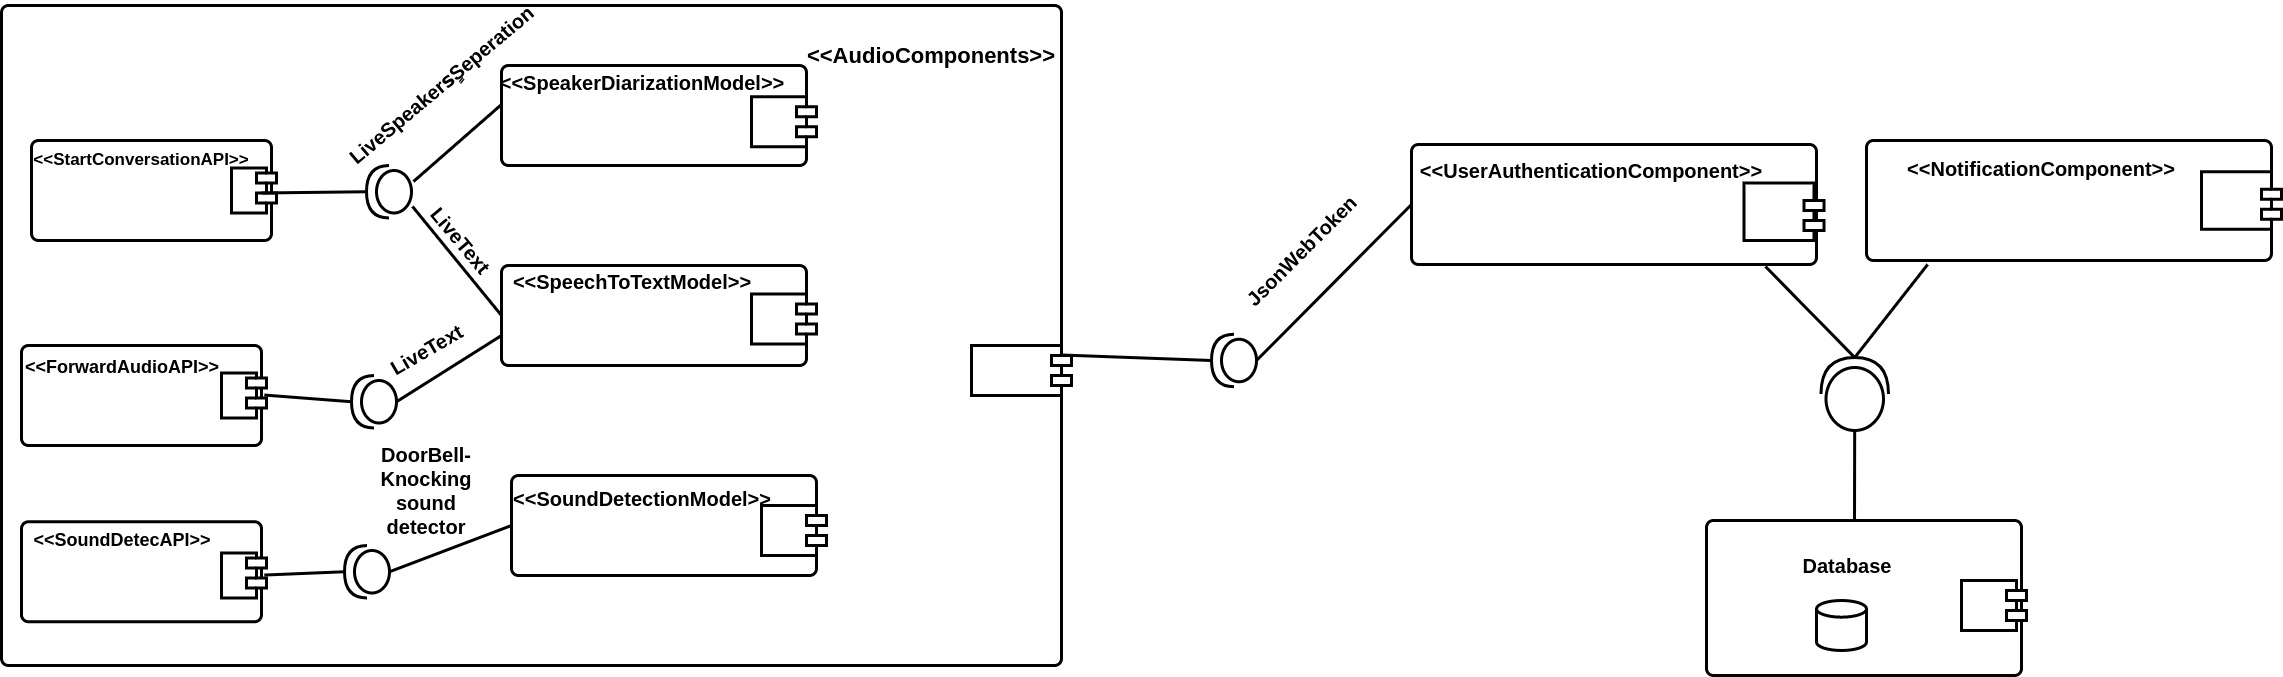

The diagram above was exported from draw.io. Its source (the exported page's mxGraphModel, read from the mxfile embedded in the PNG):
<mxGraphModel dx="1736" dy="800" grid="1" gridSize="10" guides="1" tooltips="1" connect="1" arrows="1" fold="1" page="1" pageScale="1" pageWidth="850" pageHeight="1100" math="0" shadow="0">
  <root>
    <mxCell id="0" />
    <mxCell id="1" parent="0" />
    <mxCell id="CW-s3LrpK23p3dB2-ROB-73" value="" style="rounded=1;whiteSpace=wrap;html=1;absoluteArcSize=1;arcSize=14;strokeWidth=3;fontSize=15;" vertex="1" parent="1">
      <mxGeometry x="60" y="180" width="1060" height="660" as="geometry" />
    </mxCell>
    <mxCell id="CW-s3LrpK23p3dB2-ROB-13" value="" style="rounded=1;whiteSpace=wrap;html=1;absoluteArcSize=1;arcSize=14;strokeWidth=3;" vertex="1" parent="1">
      <mxGeometry x="560" y="240" width="305" height="100" as="geometry" />
    </mxCell>
    <mxCell id="CW-s3LrpK23p3dB2-ROB-14" value="" style="shape=module;align=left;spacingLeft=20;align=center;verticalAlign=top;rotation=-180;strokeWidth=3;" vertex="1" parent="1">
      <mxGeometry x="810" y="271.25" width="65" height="50" as="geometry" />
    </mxCell>
    <mxCell id="CW-s3LrpK23p3dB2-ROB-15" value="&lt;b&gt;&lt;font style=&quot;font-size: 20px;&quot;&gt;&amp;lt;&amp;lt;SpeakerDiarizationModel&amp;gt;&amp;gt;&lt;/font&gt;&lt;/b&gt;" style="text;html=1;strokeColor=none;fillColor=none;align=center;verticalAlign=middle;whiteSpace=wrap;rounded=0;strokeWidth=3;" vertex="1" parent="1">
      <mxGeometry x="670" y="244" width="62" height="25" as="geometry" />
    </mxCell>
    <mxCell id="CW-s3LrpK23p3dB2-ROB-16" value="" style="rounded=1;whiteSpace=wrap;html=1;absoluteArcSize=1;arcSize=14;strokeWidth=3;" vertex="1" parent="1">
      <mxGeometry x="560" y="440" width="305" height="100" as="geometry" />
    </mxCell>
    <mxCell id="CW-s3LrpK23p3dB2-ROB-17" value="" style="shape=module;align=left;spacingLeft=20;align=center;verticalAlign=top;rotation=-180;strokeWidth=3;" vertex="1" parent="1">
      <mxGeometry x="810" y="468.5" width="65" height="50" as="geometry" />
    </mxCell>
    <mxCell id="CW-s3LrpK23p3dB2-ROB-18" value="&lt;b&gt;&lt;font style=&quot;font-size: 20px;&quot;&gt;&amp;lt;&amp;lt;SpeechToTextModel&amp;gt;&amp;gt;&lt;/font&gt;&lt;/b&gt;" style="text;html=1;strokeColor=none;fillColor=none;align=center;verticalAlign=middle;whiteSpace=wrap;rounded=0;strokeWidth=3;" vertex="1" parent="1">
      <mxGeometry x="660" y="443.5" width="62" height="25" as="geometry" />
    </mxCell>
    <mxCell id="CW-s3LrpK23p3dB2-ROB-19" value="" style="rounded=1;whiteSpace=wrap;html=1;absoluteArcSize=1;arcSize=14;strokeWidth=3;" vertex="1" parent="1">
      <mxGeometry x="90" y="315" width="240" height="100" as="geometry" />
    </mxCell>
    <mxCell id="CW-s3LrpK23p3dB2-ROB-20" value="" style="shape=module;align=left;spacingLeft=20;align=center;verticalAlign=top;rotation=-180;strokeWidth=3;" vertex="1" parent="1">
      <mxGeometry x="290" y="342.5" width="45" height="45" as="geometry" />
    </mxCell>
    <mxCell id="CW-s3LrpK23p3dB2-ROB-21" value="&lt;b&gt;&lt;font style=&quot;font-size: 17px;&quot;&gt;&amp;lt;&amp;lt;StartConversationAPI&amp;gt;&amp;gt;&lt;/font&gt;&lt;/b&gt;" style="text;html=1;strokeColor=none;fillColor=none;align=center;verticalAlign=middle;whiteSpace=wrap;rounded=0;strokeWidth=3;" vertex="1" parent="1">
      <mxGeometry x="149" y="320" width="102" height="30" as="geometry" />
    </mxCell>
    <mxCell id="CW-s3LrpK23p3dB2-ROB-34" value="" style="shape=providedRequiredInterface;html=1;verticalLabelPosition=bottom;sketch=0;fontSize=15;strokeWidth=3;rotation=-180;" vertex="1" parent="1">
      <mxGeometry x="425" y="340" width="45" height="52.5" as="geometry" />
    </mxCell>
    <mxCell id="CW-s3LrpK23p3dB2-ROB-41" value="" style="endArrow=none;html=1;rounded=0;fontSize=15;entryX=0;entryY=0.39;entryDx=0;entryDy=0;entryPerimeter=0;exitX=-0.044;exitY=0.695;exitDx=0;exitDy=0;exitPerimeter=0;strokeWidth=3;" edge="1" parent="1" source="CW-s3LrpK23p3dB2-ROB-34" target="CW-s3LrpK23p3dB2-ROB-13">
      <mxGeometry relative="1" as="geometry">
        <mxPoint x="367.5" y="305" as="sourcePoint" />
        <mxPoint x="527.5" y="305" as="targetPoint" />
      </mxGeometry>
    </mxCell>
    <mxCell id="CW-s3LrpK23p3dB2-ROB-42" value="" style="endArrow=none;html=1;rounded=0;fontSize=15;entryX=1;entryY=0.5;entryDx=0;entryDy=0;entryPerimeter=0;strokeWidth=3;" edge="1" parent="1" target="CW-s3LrpK23p3dB2-ROB-34">
      <mxGeometry relative="1" as="geometry">
        <mxPoint x="320" y="367.5" as="sourcePoint" />
        <mxPoint x="480" y="367.5" as="targetPoint" />
      </mxGeometry>
    </mxCell>
    <mxCell id="CW-s3LrpK23p3dB2-ROB-43" value="" style="endArrow=none;html=1;rounded=0;fontSize=15;exitX=-0.022;exitY=0.219;exitDx=0;exitDy=0;exitPerimeter=0;entryX=0;entryY=0.5;entryDx=0;entryDy=0;strokeWidth=3;" edge="1" parent="1" source="CW-s3LrpK23p3dB2-ROB-34" target="CW-s3LrpK23p3dB2-ROB-16">
      <mxGeometry relative="1" as="geometry">
        <mxPoint x="370" y="390" as="sourcePoint" />
        <mxPoint x="530" y="390" as="targetPoint" />
      </mxGeometry>
    </mxCell>
    <mxCell id="CW-s3LrpK23p3dB2-ROB-46" value="" style="rounded=1;whiteSpace=wrap;html=1;absoluteArcSize=1;arcSize=14;strokeWidth=3;" vertex="1" parent="1">
      <mxGeometry x="570" y="650" width="305" height="100" as="geometry" />
    </mxCell>
    <mxCell id="CW-s3LrpK23p3dB2-ROB-47" value="" style="shape=module;align=left;spacingLeft=20;align=center;verticalAlign=top;rotation=-180;strokeWidth=3;" vertex="1" parent="1">
      <mxGeometry x="820" y="680" width="65" height="50" as="geometry" />
    </mxCell>
    <mxCell id="CW-s3LrpK23p3dB2-ROB-48" value="&lt;b&gt;&lt;font style=&quot;font-size: 20px;&quot;&gt;&amp;lt;&amp;lt;SoundDetectionModel&amp;gt;&amp;gt;&lt;/font&gt;&lt;/b&gt;" style="text;html=1;strokeColor=none;fillColor=none;align=center;verticalAlign=middle;whiteSpace=wrap;rounded=0;strokeWidth=3;" vertex="1" parent="1">
      <mxGeometry x="670" y="660" width="62" height="25" as="geometry" />
    </mxCell>
    <mxCell id="CW-s3LrpK23p3dB2-ROB-51" value="" style="rounded=1;whiteSpace=wrap;html=1;absoluteArcSize=1;arcSize=14;strokeWidth=3;" vertex="1" parent="1">
      <mxGeometry x="80" y="520" width="240" height="100" as="geometry" />
    </mxCell>
    <mxCell id="CW-s3LrpK23p3dB2-ROB-52" value="" style="shape=module;align=left;spacingLeft=20;align=center;verticalAlign=top;rotation=-180;strokeWidth=3;" vertex="1" parent="1">
      <mxGeometry x="280" y="547.5" width="45" height="45" as="geometry" />
    </mxCell>
    <mxCell id="CW-s3LrpK23p3dB2-ROB-53" value="&lt;b&gt;&lt;font style=&quot;font-size: 18px;&quot;&gt;&amp;lt;&amp;lt;ForwardAudioAPI&amp;gt;&amp;gt;&lt;/font&gt;&lt;/b&gt;" style="text;html=1;strokeColor=none;fillColor=none;align=center;verticalAlign=middle;whiteSpace=wrap;rounded=0;strokeWidth=3;" vertex="1" parent="1">
      <mxGeometry x="130" y="527.25" width="102" height="30" as="geometry" />
    </mxCell>
    <mxCell id="CW-s3LrpK23p3dB2-ROB-54" value="" style="shape=providedRequiredInterface;html=1;verticalLabelPosition=bottom;sketch=0;fontSize=15;strokeWidth=3;rotation=-180;" vertex="1" parent="1">
      <mxGeometry x="410" y="550" width="45" height="52.5" as="geometry" />
    </mxCell>
    <mxCell id="CW-s3LrpK23p3dB2-ROB-55" value="" style="endArrow=none;html=1;rounded=0;fontSize=15;exitX=0;exitY=0.5;exitDx=0;exitDy=0;exitPerimeter=0;strokeWidth=3;" edge="1" parent="1" source="CW-s3LrpK23p3dB2-ROB-54">
      <mxGeometry relative="1" as="geometry">
        <mxPoint x="440" y="480" as="sourcePoint" />
        <mxPoint x="560" y="510" as="targetPoint" />
      </mxGeometry>
    </mxCell>
    <mxCell id="CW-s3LrpK23p3dB2-ROB-56" value="" style="endArrow=none;html=1;rounded=0;fontSize=15;entryX=1;entryY=0.5;entryDx=0;entryDy=0;entryPerimeter=0;exitX=0.048;exitY=0.51;exitDx=0;exitDy=0;exitPerimeter=0;strokeWidth=3;" edge="1" parent="1" source="CW-s3LrpK23p3dB2-ROB-52" target="CW-s3LrpK23p3dB2-ROB-54">
      <mxGeometry relative="1" as="geometry">
        <mxPoint x="370" y="540" as="sourcePoint" />
        <mxPoint x="410" y="570" as="targetPoint" />
      </mxGeometry>
    </mxCell>
    <mxCell id="CW-s3LrpK23p3dB2-ROB-62" value="" style="rounded=1;whiteSpace=wrap;html=1;absoluteArcSize=1;arcSize=14;strokeWidth=3;" vertex="1" parent="1">
      <mxGeometry x="80" y="696.25" width="240" height="100" as="geometry" />
    </mxCell>
    <mxCell id="CW-s3LrpK23p3dB2-ROB-63" value="" style="shape=module;align=left;spacingLeft=20;align=center;verticalAlign=top;rotation=-180;strokeWidth=3;" vertex="1" parent="1">
      <mxGeometry x="280" y="727.5" width="45" height="45" as="geometry" />
    </mxCell>
    <mxCell id="CW-s3LrpK23p3dB2-ROB-64" value="&lt;b&gt;&lt;font style=&quot;font-size: 18px;&quot;&gt;&amp;lt;&amp;lt;SoundDetecAPI&amp;gt;&amp;gt;&lt;/font&gt;&lt;/b&gt;" style="text;html=1;strokeColor=none;fillColor=none;align=center;verticalAlign=middle;whiteSpace=wrap;rounded=0;strokeWidth=3;" vertex="1" parent="1">
      <mxGeometry x="130" y="700" width="102" height="30" as="geometry" />
    </mxCell>
    <mxCell id="CW-s3LrpK23p3dB2-ROB-65" value="" style="shape=providedRequiredInterface;html=1;verticalLabelPosition=bottom;sketch=0;fontSize=15;strokeWidth=3;rotation=-180;" vertex="1" parent="1">
      <mxGeometry x="403" y="720" width="45" height="52.5" as="geometry" />
    </mxCell>
    <mxCell id="CW-s3LrpK23p3dB2-ROB-66" value="" style="endArrow=none;html=1;rounded=0;fontSize=15;entryX=1;entryY=0.5;entryDx=0;entryDy=0;entryPerimeter=0;exitX=0.048;exitY=0.51;exitDx=0;exitDy=0;exitPerimeter=0;strokeWidth=3;" edge="1" parent="1" source="CW-s3LrpK23p3dB2-ROB-63" target="CW-s3LrpK23p3dB2-ROB-65">
      <mxGeometry relative="1" as="geometry">
        <mxPoint x="400" y="800" as="sourcePoint" />
        <mxPoint x="440" y="830" as="targetPoint" />
      </mxGeometry>
    </mxCell>
    <mxCell id="CW-s3LrpK23p3dB2-ROB-72" value="" style="endArrow=none;html=1;rounded=0;fontSize=15;exitX=0;exitY=0.5;exitDx=0;exitDy=0;exitPerimeter=0;entryX=0;entryY=0.5;entryDx=0;entryDy=0;strokeWidth=3;" edge="1" parent="1" source="CW-s3LrpK23p3dB2-ROB-65" target="CW-s3LrpK23p3dB2-ROB-46">
      <mxGeometry relative="1" as="geometry">
        <mxPoint x="500" y="650" as="sourcePoint" />
        <mxPoint x="605.0000000000002" y="583.75" as="targetPoint" />
      </mxGeometry>
    </mxCell>
    <mxCell id="CW-s3LrpK23p3dB2-ROB-74" value="" style="shape=module;align=left;spacingLeft=20;align=center;verticalAlign=top;fontSize=15;strokeWidth=3;rotation=-180;" vertex="1" parent="1">
      <mxGeometry x="1030" y="520" width="100" height="50" as="geometry" />
    </mxCell>
    <mxCell id="CW-s3LrpK23p3dB2-ROB-75" value="&lt;&lt;AudioComponents&gt;&gt;" style="text;align=center;fontStyle=1;verticalAlign=middle;spacingLeft=3;spacingRight=3;strokeColor=none;rotatable=0;points=[[0,0.5],[1,0.5]];portConstraint=eastwest;fontSize=22;strokeWidth=3;" vertex="1" parent="1">
      <mxGeometry x="950" y="215" width="80" height="26" as="geometry" />
    </mxCell>
    <mxCell id="CW-s3LrpK23p3dB2-ROB-82" value="" style="rounded=1;whiteSpace=wrap;html=1;absoluteArcSize=1;arcSize=14;strokeWidth=3;" vertex="1" parent="1">
      <mxGeometry x="1765" y="695" width="315" height="155" as="geometry" />
    </mxCell>
    <mxCell id="CW-s3LrpK23p3dB2-ROB-83" value="" style="shape=module;align=left;spacingLeft=20;align=center;verticalAlign=top;rotation=-180;strokeWidth=3;" vertex="1" parent="1">
      <mxGeometry x="2020" y="755" width="65" height="50" as="geometry" />
    </mxCell>
    <mxCell id="CW-s3LrpK23p3dB2-ROB-84" value="" style="strokeWidth=3;html=1;shape=mxgraph.flowchart.database;whiteSpace=wrap;" vertex="1" parent="1">
      <mxGeometry x="1875" y="775" width="50" height="50" as="geometry" />
    </mxCell>
    <mxCell id="CW-s3LrpK23p3dB2-ROB-85" value="&lt;b&gt;&lt;font style=&quot;font-size: 20px;&quot;&gt;Database&lt;/font&gt;&lt;/b&gt;" style="text;html=1;strokeColor=none;fillColor=none;align=center;verticalAlign=middle;whiteSpace=wrap;rounded=0;strokeWidth=3;" vertex="1" parent="1">
      <mxGeometry x="1855" y="725" width="102" height="30" as="geometry" />
    </mxCell>
    <mxCell id="CW-s3LrpK23p3dB2-ROB-86" value="&amp;nbsp;" style="rounded=1;whiteSpace=wrap;html=1;absoluteArcSize=1;arcSize=14;strokeWidth=3;fontSize=20;" vertex="1" parent="1">
      <mxGeometry x="1470" y="319" width="405" height="120" as="geometry" />
    </mxCell>
    <mxCell id="CW-s3LrpK23p3dB2-ROB-87" value="&lt;b&gt;&amp;lt;&amp;lt;UserAuthenticationComponent&amp;gt;&amp;gt;&lt;/b&gt;" style="text;html=1;strokeColor=none;fillColor=none;align=center;verticalAlign=middle;whiteSpace=wrap;rounded=0;fontSize=20;strokeWidth=3;" vertex="1" parent="1">
      <mxGeometry x="1620" y="330" width="60" height="30" as="geometry" />
    </mxCell>
    <mxCell id="CW-s3LrpK23p3dB2-ROB-88" value=" " style="shape=module;align=left;spacingLeft=20;align=center;verticalAlign=top;fontSize=20;strokeWidth=3;rotation=-180;" vertex="1" parent="1">
      <mxGeometry x="1802.5" y="357.5" width="80" height="57.5" as="geometry" />
    </mxCell>
    <mxCell id="CW-s3LrpK23p3dB2-ROB-90" value="&amp;nbsp;" style="rounded=1;whiteSpace=wrap;html=1;absoluteArcSize=1;arcSize=14;strokeWidth=3;fontSize=20;" vertex="1" parent="1">
      <mxGeometry x="1925" y="315" width="405" height="120" as="geometry" />
    </mxCell>
    <mxCell id="CW-s3LrpK23p3dB2-ROB-91" value=" " style="shape=module;align=left;spacingLeft=20;align=center;verticalAlign=top;fontSize=20;strokeWidth=3;rotation=-180;" vertex="1" parent="1">
      <mxGeometry x="2260" y="346.25" width="80" height="57.5" as="geometry" />
    </mxCell>
    <mxCell id="CW-s3LrpK23p3dB2-ROB-92" value="&lt;b&gt;&amp;lt;&amp;lt;NotificationComponent&amp;gt;&amp;gt;&lt;/b&gt;" style="text;html=1;strokeColor=none;fillColor=none;align=center;verticalAlign=middle;whiteSpace=wrap;rounded=0;fontSize=20;strokeWidth=3;" vertex="1" parent="1">
      <mxGeometry x="2070" y="327.5" width="60" height="30" as="geometry" />
    </mxCell>
    <mxCell id="CW-s3LrpK23p3dB2-ROB-98" value="" style="shape=providedRequiredInterface;html=1;verticalLabelPosition=bottom;sketch=0;fontSize=15;strokeWidth=3;rotation=-90;" vertex="1" parent="1">
      <mxGeometry x="1876.75" y="534.75" width="73" height="67.5" as="geometry" />
    </mxCell>
    <mxCell id="CW-s3LrpK23p3dB2-ROB-102" value="" style="endArrow=none;html=1;rounded=0;fontSize=15;entryX=0.151;entryY=1.033;entryDx=0;entryDy=0;entryPerimeter=0;exitX=1;exitY=0.5;exitDx=0;exitDy=0;exitPerimeter=0;strokeWidth=3;" edge="1" parent="1" source="CW-s3LrpK23p3dB2-ROB-98" target="CW-s3LrpK23p3dB2-ROB-90">
      <mxGeometry relative="1" as="geometry">
        <mxPoint x="1540" y="1055" as="sourcePoint" />
        <mxPoint x="1628.02" y="967.9875" as="targetPoint" />
      </mxGeometry>
    </mxCell>
    <mxCell id="CW-s3LrpK23p3dB2-ROB-103" value="" style="endArrow=none;html=1;rounded=0;fontSize=15;exitX=1;exitY=0.5;exitDx=0;exitDy=0;exitPerimeter=0;entryX=0.874;entryY=1.017;entryDx=0;entryDy=0;entryPerimeter=0;strokeWidth=3;" edge="1" parent="1" source="CW-s3LrpK23p3dB2-ROB-98" target="CW-s3LrpK23p3dB2-ROB-86">
      <mxGeometry relative="1" as="geometry">
        <mxPoint x="1270" y="1045" as="sourcePoint" />
        <mxPoint x="1510" y="1015" as="targetPoint" />
      </mxGeometry>
    </mxCell>
    <mxCell id="CW-s3LrpK23p3dB2-ROB-104" value="" style="endArrow=none;html=1;rounded=0;fontSize=15;strokeWidth=3;" edge="1" parent="1" target="CW-s3LrpK23p3dB2-ROB-98">
      <mxGeometry relative="1" as="geometry">
        <mxPoint x="1913" y="695" as="sourcePoint" />
        <mxPoint x="1408.02" y="927.9875" as="targetPoint" />
      </mxGeometry>
    </mxCell>
    <mxCell id="CW-s3LrpK23p3dB2-ROB-106" value="" style="endArrow=none;html=1;rounded=0;fontSize=15;entryX=0;entryY=0.5;entryDx=0;entryDy=0;exitX=0;exitY=0.5;exitDx=0;exitDy=0;exitPerimeter=0;strokeWidth=3;" edge="1" parent="1" source="CW-s3LrpK23p3dB2-ROB-108" target="CW-s3LrpK23p3dB2-ROB-86">
      <mxGeometry relative="1" as="geometry">
        <mxPoint x="1340" y="530" as="sourcePoint" />
        <mxPoint x="1378.02" y="692.9875" as="targetPoint" />
      </mxGeometry>
    </mxCell>
    <mxCell id="CW-s3LrpK23p3dB2-ROB-108" value="" style="shape=providedRequiredInterface;html=1;verticalLabelPosition=bottom;sketch=0;fontSize=15;strokeWidth=3;rotation=-180;" vertex="1" parent="1">
      <mxGeometry x="1270" y="508.75" width="45" height="52.5" as="geometry" />
    </mxCell>
    <mxCell id="CW-s3LrpK23p3dB2-ROB-109" value="" style="endArrow=none;html=1;rounded=0;fontSize=15;entryX=1;entryY=0.5;entryDx=0;entryDy=0;entryPerimeter=0;strokeWidth=3;" edge="1" parent="1" source="CW-s3LrpK23p3dB2-ROB-73" target="CW-s3LrpK23p3dB2-ROB-108">
      <mxGeometry relative="1" as="geometry">
        <mxPoint x="1200" y="620" as="sourcePoint" />
        <mxPoint x="1330" y="620" as="targetPoint" />
      </mxGeometry>
    </mxCell>
    <mxCell id="CW-s3LrpK23p3dB2-ROB-110" value="&lt;b&gt;JsonWebToken&lt;/b&gt;" style="text;html=1;strokeColor=none;fillColor=none;align=center;verticalAlign=middle;whiteSpace=wrap;rounded=0;fontSize=20;rotation=-45;" vertex="1" parent="1">
      <mxGeometry x="1330" y="410" width="60" height="30" as="geometry" />
    </mxCell>
    <mxCell id="CW-s3LrpK23p3dB2-ROB-111" value="&lt;b&gt;LiveSpeakersٍSeperation&lt;/b&gt;" style="text;html=1;strokeColor=none;fillColor=none;align=center;verticalAlign=middle;whiteSpace=wrap;rounded=0;fontSize=20;rotation=-40;strokeWidth=3;" vertex="1" parent="1">
      <mxGeometry x="470" y="244" width="60" height="30" as="geometry" />
    </mxCell>
    <mxCell id="CW-s3LrpK23p3dB2-ROB-113" value="&lt;b&gt;LiveText&lt;/b&gt;" style="text;html=1;strokeColor=none;fillColor=none;align=center;verticalAlign=middle;whiteSpace=wrap;rounded=0;fontSize=20;rotation=50;strokeWidth=3;" vertex="1" parent="1">
      <mxGeometry x="490" y="400" width="60" height="30" as="geometry" />
    </mxCell>
    <mxCell id="CW-s3LrpK23p3dB2-ROB-114" value="&lt;b&gt;LiveText&lt;/b&gt;" style="text;html=1;strokeColor=none;fillColor=none;align=center;verticalAlign=middle;whiteSpace=wrap;rounded=0;fontSize=20;rotation=-30;strokeWidth=3;" vertex="1" parent="1">
      <mxGeometry x="455.00429493738085" y="508.75314743886736" width="60" height="30" as="geometry" />
    </mxCell>
    <mxCell id="CW-s3LrpK23p3dB2-ROB-115" value="&lt;b&gt;DoorBell-Knocking sound detector&lt;/b&gt;" style="text;html=1;strokeColor=none;fillColor=none;align=center;verticalAlign=middle;whiteSpace=wrap;rounded=0;fontSize=20;strokeWidth=3;" vertex="1" parent="1">
      <mxGeometry x="455" y="650" width="60" height="30" as="geometry" />
    </mxCell>
  </root>
</mxGraphModel>